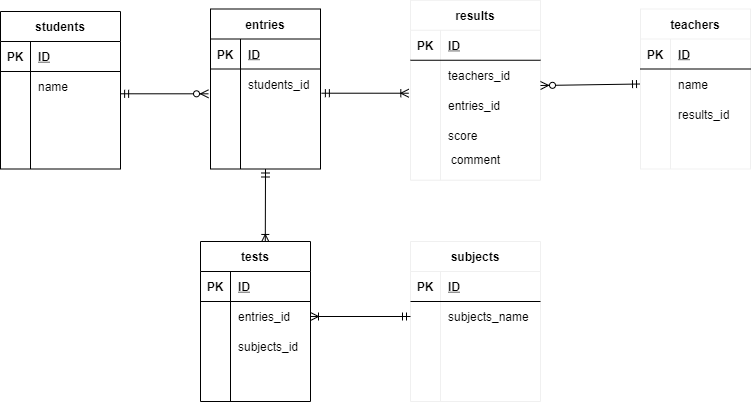

The diagram above was exported from draw.io. Its source (the exported page's mxGraphModel, read from the mxfile embedded in the PNG):
<mxGraphModel dx="565" dy="352" grid="1" gridSize="10" guides="1" tooltips="1" connect="1" arrows="1" fold="1" page="1" pageScale="1" pageWidth="827" pageHeight="1169" math="0" shadow="0">
  <root>
    <mxCell id="0" />
    <mxCell id="1" parent="0" />
    <mxCell id="14" value="students" style="shape=table;startSize=30;container=1;collapsible=1;childLayout=tableLayout;fixedRows=1;rowLines=0;fontStyle=1;align=center;resizeLast=1;" parent="1" vertex="1">
      <mxGeometry x="40" y="250" width="120" height="157.5" as="geometry" />
    </mxCell>
    <mxCell id="15" value="" style="shape=partialRectangle;collapsible=0;dropTarget=0;pointerEvents=0;fillColor=none;top=0;left=0;bottom=1;right=0;points=[[0,0.5],[1,0.5]];portConstraint=eastwest;" parent="14" vertex="1">
      <mxGeometry y="30" width="120" height="30" as="geometry" />
    </mxCell>
    <mxCell id="16" value="PK" style="shape=partialRectangle;connectable=0;fillColor=none;top=0;left=0;bottom=0;right=0;fontStyle=1;overflow=hidden;" parent="15" vertex="1">
      <mxGeometry width="30" height="30" as="geometry" />
    </mxCell>
    <mxCell id="17" value="ID" style="shape=partialRectangle;connectable=0;fillColor=none;top=0;left=0;bottom=0;right=0;align=left;spacingLeft=6;fontStyle=5;overflow=hidden;" parent="15" vertex="1">
      <mxGeometry x="30" width="90" height="30" as="geometry" />
    </mxCell>
    <mxCell id="18" value="" style="shape=partialRectangle;collapsible=0;dropTarget=0;pointerEvents=0;fillColor=none;top=0;left=0;bottom=0;right=0;points=[[0,0.5],[1,0.5]];portConstraint=eastwest;" parent="14" vertex="1">
      <mxGeometry y="60" width="120" height="30" as="geometry" />
    </mxCell>
    <mxCell id="19" value="" style="shape=partialRectangle;connectable=0;fillColor=none;top=0;left=0;bottom=0;right=0;editable=1;overflow=hidden;" parent="18" vertex="1">
      <mxGeometry width="30" height="30" as="geometry" />
    </mxCell>
    <mxCell id="20" value="name" style="shape=partialRectangle;connectable=0;fillColor=none;top=0;left=0;bottom=0;right=0;align=left;spacingLeft=6;overflow=hidden;" parent="18" vertex="1">
      <mxGeometry x="30" width="90" height="30" as="geometry" />
    </mxCell>
    <mxCell id="21" value="" style="shape=partialRectangle;collapsible=0;dropTarget=0;pointerEvents=0;fillColor=none;top=0;left=0;bottom=0;right=0;points=[[0,0.5],[1,0.5]];portConstraint=eastwest;" parent="14" vertex="1">
      <mxGeometry y="90" width="120" height="30" as="geometry" />
    </mxCell>
    <mxCell id="22" value="" style="shape=partialRectangle;connectable=0;fillColor=none;top=0;left=0;bottom=0;right=0;editable=1;overflow=hidden;" parent="21" vertex="1">
      <mxGeometry width="30" height="30" as="geometry" />
    </mxCell>
    <mxCell id="23" value="" style="shape=partialRectangle;connectable=0;fillColor=none;top=0;left=0;bottom=0;right=0;align=left;spacingLeft=6;overflow=hidden;" parent="21" vertex="1">
      <mxGeometry x="30" width="90" height="30" as="geometry" />
    </mxCell>
    <mxCell id="24" value="" style="shape=partialRectangle;collapsible=0;dropTarget=0;pointerEvents=0;fillColor=none;top=0;left=0;bottom=0;right=0;points=[[0,0.5],[1,0.5]];portConstraint=eastwest;" parent="14" vertex="1">
      <mxGeometry y="120" width="120" height="30" as="geometry" />
    </mxCell>
    <mxCell id="25" value="" style="shape=partialRectangle;connectable=0;fillColor=none;top=0;left=0;bottom=0;right=0;editable=1;overflow=hidden;" parent="24" vertex="1">
      <mxGeometry width="30" height="30" as="geometry" />
    </mxCell>
    <mxCell id="26" value="" style="shape=partialRectangle;connectable=0;fillColor=none;top=0;left=0;bottom=0;right=0;align=left;spacingLeft=6;overflow=hidden;" parent="24" vertex="1">
      <mxGeometry x="30" width="90" height="30" as="geometry" />
    </mxCell>
    <mxCell id="125" value="" style="fontSize=12;html=1;endArrow=ERzeroToMany;startArrow=ERmandOne;entryX=-0.018;entryY=0.827;entryDx=0;entryDy=0;entryPerimeter=0;exitX=1.001;exitY=0.743;exitDx=0;exitDy=0;exitPerimeter=0;" parent="1" source="18" target="133" edge="1">
      <mxGeometry width="100" height="100" relative="1" as="geometry">
        <mxPoint x="160" y="320" as="sourcePoint" />
        <mxPoint x="260" y="323" as="targetPoint" />
      </mxGeometry>
    </mxCell>
    <mxCell id="129" value="entries" style="shape=table;startSize=30;container=1;collapsible=1;childLayout=tableLayout;fixedRows=1;rowLines=0;fontStyle=1;align=center;resizeLast=1;" parent="1" vertex="1">
      <mxGeometry x="250" y="247.5" width="110" height="160" as="geometry" />
    </mxCell>
    <mxCell id="130" value="" style="shape=partialRectangle;collapsible=0;dropTarget=0;pointerEvents=0;fillColor=none;top=0;left=0;bottom=1;right=0;points=[[0,0.5],[1,0.5]];portConstraint=eastwest;" parent="129" vertex="1">
      <mxGeometry y="30" width="110" height="30" as="geometry" />
    </mxCell>
    <mxCell id="131" value="PK" style="shape=partialRectangle;connectable=0;fillColor=none;top=0;left=0;bottom=0;right=0;fontStyle=1;overflow=hidden;" parent="130" vertex="1">
      <mxGeometry width="30" height="30" as="geometry" />
    </mxCell>
    <mxCell id="132" value="ID" style="shape=partialRectangle;connectable=0;fillColor=none;top=0;left=0;bottom=0;right=0;align=left;spacingLeft=6;fontStyle=5;overflow=hidden;" parent="130" vertex="1">
      <mxGeometry x="30" width="80" height="30" as="geometry" />
    </mxCell>
    <mxCell id="133" value="" style="shape=partialRectangle;collapsible=0;dropTarget=0;pointerEvents=0;fillColor=none;top=0;left=0;bottom=0;right=0;points=[[0,0.5],[1,0.5]];portConstraint=eastwest;" parent="129" vertex="1">
      <mxGeometry y="60" width="110" height="30" as="geometry" />
    </mxCell>
    <mxCell id="134" value="" style="shape=partialRectangle;connectable=0;fillColor=none;top=0;left=0;bottom=0;right=0;editable=1;overflow=hidden;" parent="133" vertex="1">
      <mxGeometry width="30" height="30" as="geometry" />
    </mxCell>
    <mxCell id="135" value="students_id" style="shape=partialRectangle;connectable=0;fillColor=none;top=0;left=0;bottom=0;right=0;align=left;spacingLeft=6;overflow=hidden;" parent="133" vertex="1">
      <mxGeometry x="30" width="80" height="30" as="geometry" />
    </mxCell>
    <mxCell id="139" value="" style="shape=partialRectangle;collapsible=0;dropTarget=0;pointerEvents=0;fillColor=none;top=0;left=0;bottom=0;right=0;points=[[0,0.5],[1,0.5]];portConstraint=eastwest;" parent="129" vertex="1">
      <mxGeometry y="90" width="110" height="30" as="geometry" />
    </mxCell>
    <mxCell id="140" value="" style="shape=partialRectangle;connectable=0;fillColor=none;top=0;left=0;bottom=0;right=0;editable=1;overflow=hidden;" parent="139" vertex="1">
      <mxGeometry width="30" height="30" as="geometry" />
    </mxCell>
    <mxCell id="141" value="" style="shape=partialRectangle;connectable=0;fillColor=none;top=0;left=0;bottom=0;right=0;align=left;spacingLeft=6;overflow=hidden;" parent="139" vertex="1">
      <mxGeometry x="30" width="80" height="30" as="geometry" />
    </mxCell>
    <mxCell id="136" value="" style="shape=partialRectangle;collapsible=0;dropTarget=0;pointerEvents=0;fillColor=none;top=0;left=0;bottom=0;right=0;points=[[0,0.5],[1,0.5]];portConstraint=eastwest;" parent="129" vertex="1">
      <mxGeometry y="120" width="110" height="30" as="geometry" />
    </mxCell>
    <mxCell id="137" value="" style="shape=partialRectangle;connectable=0;fillColor=none;top=0;left=0;bottom=0;right=0;editable=1;overflow=hidden;" parent="136" vertex="1">
      <mxGeometry width="30" height="30" as="geometry" />
    </mxCell>
    <mxCell id="138" value="" style="shape=partialRectangle;connectable=0;fillColor=none;top=0;left=0;bottom=0;right=0;align=left;spacingLeft=6;overflow=hidden;" parent="136" vertex="1">
      <mxGeometry x="30" width="80" height="30" as="geometry" />
    </mxCell>
    <mxCell id="230" value="results" style="shape=table;startSize=30;container=1;collapsible=1;childLayout=tableLayout;fixedRows=1;rowLines=0;fontStyle=1;align=center;resizeLast=1;strokeColor=#f0f0f0;" parent="1" vertex="1">
      <mxGeometry x="450" y="238.75" width="130" height="180" as="geometry" />
    </mxCell>
    <mxCell id="231" value="" style="shape=partialRectangle;collapsible=0;dropTarget=0;pointerEvents=0;fillColor=none;top=0;left=0;bottom=1;right=0;points=[[0,0.5],[1,0.5]];portConstraint=eastwest;" parent="230" vertex="1">
      <mxGeometry y="30" width="130" height="30" as="geometry" />
    </mxCell>
    <mxCell id="232" value="PK" style="shape=partialRectangle;connectable=0;fillColor=none;top=0;left=0;bottom=0;right=0;fontStyle=1;overflow=hidden;" parent="231" vertex="1">
      <mxGeometry width="30" height="30" as="geometry" />
    </mxCell>
    <mxCell id="233" value="ID" style="shape=partialRectangle;connectable=0;fillColor=none;top=0;left=0;bottom=0;right=0;align=left;spacingLeft=6;fontStyle=5;overflow=hidden;" parent="231" vertex="1">
      <mxGeometry x="30" width="100" height="30" as="geometry" />
    </mxCell>
    <mxCell id="234" value="" style="shape=partialRectangle;collapsible=0;dropTarget=0;pointerEvents=0;fillColor=none;top=0;left=0;bottom=0;right=0;points=[[0,0.5],[1,0.5]];portConstraint=eastwest;" parent="230" vertex="1">
      <mxGeometry y="60" width="130" height="30" as="geometry" />
    </mxCell>
    <mxCell id="235" value="" style="shape=partialRectangle;connectable=0;fillColor=none;top=0;left=0;bottom=0;right=0;editable=1;overflow=hidden;" parent="234" vertex="1">
      <mxGeometry width="30" height="30" as="geometry" />
    </mxCell>
    <mxCell id="236" value="teachers_id" style="shape=partialRectangle;connectable=0;fillColor=none;top=0;left=0;bottom=0;right=0;align=left;spacingLeft=6;overflow=hidden;" parent="234" vertex="1">
      <mxGeometry x="30" width="100" height="30" as="geometry" />
    </mxCell>
    <mxCell id="237" value="" style="shape=partialRectangle;collapsible=0;dropTarget=0;pointerEvents=0;fillColor=none;top=0;left=0;bottom=0;right=0;points=[[0,0.5],[1,0.5]];portConstraint=eastwest;" parent="230" vertex="1">
      <mxGeometry y="90" width="130" height="30" as="geometry" />
    </mxCell>
    <mxCell id="238" value="" style="shape=partialRectangle;connectable=0;fillColor=none;top=0;left=0;bottom=0;right=0;editable=1;overflow=hidden;" parent="237" vertex="1">
      <mxGeometry width="30" height="30" as="geometry" />
    </mxCell>
    <mxCell id="239" value="entries_id" style="shape=partialRectangle;connectable=0;fillColor=none;top=0;left=0;bottom=0;right=0;align=left;spacingLeft=6;overflow=hidden;" parent="237" vertex="1">
      <mxGeometry x="30" width="100" height="30" as="geometry" />
    </mxCell>
    <mxCell id="240" value="" style="shape=partialRectangle;collapsible=0;dropTarget=0;pointerEvents=0;fillColor=none;top=0;left=0;bottom=0;right=0;points=[[0,0.5],[1,0.5]];portConstraint=eastwest;" parent="230" vertex="1">
      <mxGeometry y="120" width="130" height="30" as="geometry" />
    </mxCell>
    <mxCell id="241" value="" style="shape=partialRectangle;connectable=0;fillColor=none;top=0;left=0;bottom=0;right=0;editable=1;overflow=hidden;" parent="240" vertex="1">
      <mxGeometry width="30" height="30" as="geometry" />
    </mxCell>
    <mxCell id="242" value="score" style="shape=partialRectangle;connectable=0;fillColor=none;top=0;left=0;bottom=0;right=0;align=left;spacingLeft=6;overflow=hidden;" parent="240" vertex="1">
      <mxGeometry x="30" width="100" height="30" as="geometry" />
    </mxCell>
    <mxCell id="244" value="comment" style="text;html=1;align=center;verticalAlign=middle;resizable=0;points=[];autosize=1;strokeColor=none;" parent="1" vertex="1">
      <mxGeometry x="485" y="387.5" width="60" height="20" as="geometry" />
    </mxCell>
    <mxCell id="247" value="" style="fontSize=12;html=1;endArrow=ERzeroToMany;startArrow=ERmandOne;exitX=0;exitY=0.5;exitDx=0;exitDy=0;" parent="1" source="253" edge="1">
      <mxGeometry width="100" height="100" relative="1" as="geometry">
        <mxPoint x="669" y="320" as="sourcePoint" />
        <mxPoint x="580" y="324" as="targetPoint" />
      </mxGeometry>
    </mxCell>
    <mxCell id="249" value="teachers" style="shape=table;startSize=30;container=1;collapsible=1;childLayout=tableLayout;fixedRows=1;rowLines=0;fontStyle=1;align=center;resizeLast=1;strokeColor=#f0f0f0;" parent="1" vertex="1">
      <mxGeometry x="680" y="247.5" width="110" height="160" as="geometry" />
    </mxCell>
    <mxCell id="250" value="" style="shape=partialRectangle;collapsible=0;dropTarget=0;pointerEvents=0;fillColor=none;top=0;left=0;bottom=1;right=0;points=[[0,0.5],[1,0.5]];portConstraint=eastwest;" parent="249" vertex="1">
      <mxGeometry y="30" width="110" height="30" as="geometry" />
    </mxCell>
    <mxCell id="251" value="PK" style="shape=partialRectangle;connectable=0;fillColor=none;top=0;left=0;bottom=0;right=0;fontStyle=1;overflow=hidden;" parent="250" vertex="1">
      <mxGeometry width="30" height="30" as="geometry" />
    </mxCell>
    <mxCell id="252" value="ID" style="shape=partialRectangle;connectable=0;fillColor=none;top=0;left=0;bottom=0;right=0;align=left;spacingLeft=6;fontStyle=5;overflow=hidden;" parent="250" vertex="1">
      <mxGeometry x="30" width="80" height="30" as="geometry" />
    </mxCell>
    <mxCell id="253" value="" style="shape=partialRectangle;collapsible=0;dropTarget=0;pointerEvents=0;fillColor=none;top=0;left=0;bottom=0;right=0;points=[[0,0.5],[1,0.5]];portConstraint=eastwest;" parent="249" vertex="1">
      <mxGeometry y="60" width="110" height="30" as="geometry" />
    </mxCell>
    <mxCell id="254" value="" style="shape=partialRectangle;connectable=0;fillColor=none;top=0;left=0;bottom=0;right=0;editable=1;overflow=hidden;" parent="253" vertex="1">
      <mxGeometry width="30" height="30" as="geometry" />
    </mxCell>
    <mxCell id="255" value="name" style="shape=partialRectangle;connectable=0;fillColor=none;top=0;left=0;bottom=0;right=0;align=left;spacingLeft=6;overflow=hidden;" parent="253" vertex="1">
      <mxGeometry x="30" width="80" height="30" as="geometry" />
    </mxCell>
    <mxCell id="256" value="" style="shape=partialRectangle;collapsible=0;dropTarget=0;pointerEvents=0;fillColor=none;top=0;left=0;bottom=0;right=0;points=[[0,0.5],[1,0.5]];portConstraint=eastwest;" parent="249" vertex="1">
      <mxGeometry y="90" width="110" height="30" as="geometry" />
    </mxCell>
    <mxCell id="257" value="" style="shape=partialRectangle;connectable=0;fillColor=none;top=0;left=0;bottom=0;right=0;editable=1;overflow=hidden;" parent="256" vertex="1">
      <mxGeometry width="30" height="30" as="geometry" />
    </mxCell>
    <mxCell id="258" value="results_id" style="shape=partialRectangle;connectable=0;fillColor=none;top=0;left=0;bottom=0;right=0;align=left;spacingLeft=6;overflow=hidden;" parent="256" vertex="1">
      <mxGeometry x="30" width="80" height="30" as="geometry" />
    </mxCell>
    <mxCell id="259" value="" style="shape=partialRectangle;collapsible=0;dropTarget=0;pointerEvents=0;fillColor=none;top=0;left=0;bottom=0;right=0;points=[[0,0.5],[1,0.5]];portConstraint=eastwest;" parent="249" vertex="1">
      <mxGeometry y="120" width="110" height="30" as="geometry" />
    </mxCell>
    <mxCell id="260" value="" style="shape=partialRectangle;connectable=0;fillColor=none;top=0;left=0;bottom=0;right=0;editable=1;overflow=hidden;" parent="259" vertex="1">
      <mxGeometry width="30" height="30" as="geometry" />
    </mxCell>
    <mxCell id="261" value="" style="shape=partialRectangle;connectable=0;fillColor=none;top=0;left=0;bottom=0;right=0;align=left;spacingLeft=6;overflow=hidden;" parent="259" vertex="1">
      <mxGeometry x="30" width="80" height="30" as="geometry" />
    </mxCell>
    <mxCell id="262" value="subjects" style="shape=table;startSize=30;container=1;collapsible=1;childLayout=tableLayout;fixedRows=1;rowLines=0;fontStyle=1;align=center;resizeLast=1;strokeColor=#f0f0f0;" parent="1" vertex="1">
      <mxGeometry x="450" y="480" width="130" height="160" as="geometry" />
    </mxCell>
    <mxCell id="263" value="" style="shape=partialRectangle;collapsible=0;dropTarget=0;pointerEvents=0;fillColor=none;top=0;left=0;bottom=1;right=0;points=[[0,0.5],[1,0.5]];portConstraint=eastwest;" parent="262" vertex="1">
      <mxGeometry y="30" width="130" height="30" as="geometry" />
    </mxCell>
    <mxCell id="264" value="PK" style="shape=partialRectangle;connectable=0;fillColor=none;top=0;left=0;bottom=0;right=0;fontStyle=1;overflow=hidden;" parent="263" vertex="1">
      <mxGeometry width="30" height="30" as="geometry" />
    </mxCell>
    <mxCell id="265" value="ID" style="shape=partialRectangle;connectable=0;fillColor=none;top=0;left=0;bottom=0;right=0;align=left;spacingLeft=6;fontStyle=5;overflow=hidden;" parent="263" vertex="1">
      <mxGeometry x="30" width="100" height="30" as="geometry" />
    </mxCell>
    <mxCell id="266" value="" style="shape=partialRectangle;collapsible=0;dropTarget=0;pointerEvents=0;fillColor=none;top=0;left=0;bottom=0;right=0;points=[[0,0.5],[1,0.5]];portConstraint=eastwest;" parent="262" vertex="1">
      <mxGeometry y="60" width="130" height="30" as="geometry" />
    </mxCell>
    <mxCell id="267" value="" style="shape=partialRectangle;connectable=0;fillColor=none;top=0;left=0;bottom=0;right=0;editable=1;overflow=hidden;" parent="266" vertex="1">
      <mxGeometry width="30" height="30" as="geometry" />
    </mxCell>
    <mxCell id="268" value="subjects_name" style="shape=partialRectangle;connectable=0;fillColor=none;top=0;left=0;bottom=0;right=0;align=left;spacingLeft=6;overflow=hidden;" parent="266" vertex="1">
      <mxGeometry x="30" width="100" height="30" as="geometry" />
    </mxCell>
    <mxCell id="269" value="" style="shape=partialRectangle;collapsible=0;dropTarget=0;pointerEvents=0;fillColor=none;top=0;left=0;bottom=0;right=0;points=[[0,0.5],[1,0.5]];portConstraint=eastwest;" parent="262" vertex="1">
      <mxGeometry y="90" width="130" height="30" as="geometry" />
    </mxCell>
    <mxCell id="270" value="" style="shape=partialRectangle;connectable=0;fillColor=none;top=0;left=0;bottom=0;right=0;editable=1;overflow=hidden;" parent="269" vertex="1">
      <mxGeometry width="30" height="30" as="geometry" />
    </mxCell>
    <mxCell id="271" value="" style="shape=partialRectangle;connectable=0;fillColor=none;top=0;left=0;bottom=0;right=0;align=left;spacingLeft=6;overflow=hidden;" parent="269" vertex="1">
      <mxGeometry x="30" width="100" height="30" as="geometry" />
    </mxCell>
    <mxCell id="272" value="" style="shape=partialRectangle;collapsible=0;dropTarget=0;pointerEvents=0;fillColor=none;top=0;left=0;bottom=0;right=0;points=[[0,0.5],[1,0.5]];portConstraint=eastwest;" parent="262" vertex="1">
      <mxGeometry y="120" width="130" height="30" as="geometry" />
    </mxCell>
    <mxCell id="273" value="" style="shape=partialRectangle;connectable=0;fillColor=none;top=0;left=0;bottom=0;right=0;editable=1;overflow=hidden;" parent="272" vertex="1">
      <mxGeometry width="30" height="30" as="geometry" />
    </mxCell>
    <mxCell id="274" value="" style="shape=partialRectangle;connectable=0;fillColor=none;top=0;left=0;bottom=0;right=0;align=left;spacingLeft=6;overflow=hidden;" parent="272" vertex="1">
      <mxGeometry x="30" width="100" height="30" as="geometry" />
    </mxCell>
    <mxCell id="275" value="" style="fontSize=12;html=1;endArrow=ERoneToMany;startArrow=ERmandOne;exitX=0.5;exitY=1;exitDx=0;exitDy=0;entryX=0.589;entryY=0.006;entryDx=0;entryDy=0;entryPerimeter=0;" parent="1" source="129" target="277" edge="1">
      <mxGeometry width="100" height="100" relative="1" as="geometry">
        <mxPoint x="280" y="480" as="sourcePoint" />
        <mxPoint x="305" y="460" as="targetPoint" />
      </mxGeometry>
    </mxCell>
    <mxCell id="276" value="" style="fontSize=12;html=1;endArrow=ERoneToMany;startArrow=ERmandOne;entryX=-0.013;entryY=0.099;entryDx=0;entryDy=0;entryPerimeter=0;exitX=1.008;exitY=0.807;exitDx=0;exitDy=0;exitPerimeter=0;" parent="1" source="133" target="237" edge="1">
      <mxGeometry width="100" height="100" relative="1" as="geometry">
        <mxPoint x="360" y="314" as="sourcePoint" />
        <mxPoint x="460" y="314" as="targetPoint" />
        <Array as="points" />
      </mxGeometry>
    </mxCell>
    <mxCell id="277" value="tests" style="shape=table;startSize=30;container=1;collapsible=1;childLayout=tableLayout;fixedRows=1;rowLines=0;fontStyle=1;align=center;resizeLast=1;" vertex="1" parent="1">
      <mxGeometry x="240" y="480" width="110" height="160" as="geometry" />
    </mxCell>
    <mxCell id="278" value="" style="shape=partialRectangle;collapsible=0;dropTarget=0;pointerEvents=0;fillColor=none;top=0;left=0;bottom=1;right=0;points=[[0,0.5],[1,0.5]];portConstraint=eastwest;" vertex="1" parent="277">
      <mxGeometry y="30" width="110" height="30" as="geometry" />
    </mxCell>
    <mxCell id="279" value="PK" style="shape=partialRectangle;connectable=0;fillColor=none;top=0;left=0;bottom=0;right=0;fontStyle=1;overflow=hidden;" vertex="1" parent="278">
      <mxGeometry width="30" height="30" as="geometry" />
    </mxCell>
    <mxCell id="280" value="ID" style="shape=partialRectangle;connectable=0;fillColor=none;top=0;left=0;bottom=0;right=0;align=left;spacingLeft=6;fontStyle=5;overflow=hidden;" vertex="1" parent="278">
      <mxGeometry x="30" width="80" height="30" as="geometry" />
    </mxCell>
    <mxCell id="281" value="" style="shape=partialRectangle;collapsible=0;dropTarget=0;pointerEvents=0;fillColor=none;top=0;left=0;bottom=0;right=0;points=[[0,0.5],[1,0.5]];portConstraint=eastwest;" vertex="1" parent="277">
      <mxGeometry y="60" width="110" height="30" as="geometry" />
    </mxCell>
    <mxCell id="282" value="" style="shape=partialRectangle;connectable=0;fillColor=none;top=0;left=0;bottom=0;right=0;editable=1;overflow=hidden;" vertex="1" parent="281">
      <mxGeometry width="30" height="30" as="geometry" />
    </mxCell>
    <mxCell id="283" value="entries_id" style="shape=partialRectangle;connectable=0;fillColor=none;top=0;left=0;bottom=0;right=0;align=left;spacingLeft=6;overflow=hidden;" vertex="1" parent="281">
      <mxGeometry x="30" width="80" height="30" as="geometry" />
    </mxCell>
    <mxCell id="284" value="" style="shape=partialRectangle;collapsible=0;dropTarget=0;pointerEvents=0;fillColor=none;top=0;left=0;bottom=0;right=0;points=[[0,0.5],[1,0.5]];portConstraint=eastwest;" vertex="1" parent="277">
      <mxGeometry y="90" width="110" height="30" as="geometry" />
    </mxCell>
    <mxCell id="285" value="" style="shape=partialRectangle;connectable=0;fillColor=none;top=0;left=0;bottom=0;right=0;editable=1;overflow=hidden;" vertex="1" parent="284">
      <mxGeometry width="30" height="30" as="geometry" />
    </mxCell>
    <mxCell id="286" value="subjects_id" style="shape=partialRectangle;connectable=0;fillColor=none;top=0;left=0;bottom=0;right=0;align=left;spacingLeft=6;overflow=hidden;" vertex="1" parent="284">
      <mxGeometry x="30" width="80" height="30" as="geometry" />
    </mxCell>
    <mxCell id="287" value="" style="shape=partialRectangle;collapsible=0;dropTarget=0;pointerEvents=0;fillColor=none;top=0;left=0;bottom=0;right=0;points=[[0,0.5],[1,0.5]];portConstraint=eastwest;" vertex="1" parent="277">
      <mxGeometry y="120" width="110" height="30" as="geometry" />
    </mxCell>
    <mxCell id="288" value="" style="shape=partialRectangle;connectable=0;fillColor=none;top=0;left=0;bottom=0;right=0;editable=1;overflow=hidden;" vertex="1" parent="287">
      <mxGeometry width="30" height="30" as="geometry" />
    </mxCell>
    <mxCell id="289" value="" style="shape=partialRectangle;connectable=0;fillColor=none;top=0;left=0;bottom=0;right=0;align=left;spacingLeft=6;overflow=hidden;" vertex="1" parent="287">
      <mxGeometry x="30" width="80" height="30" as="geometry" />
    </mxCell>
    <mxCell id="290" value="" style="fontSize=12;html=1;endArrow=ERoneToMany;startArrow=ERmandOne;exitX=0;exitY=0.5;exitDx=0;exitDy=0;entryX=1;entryY=0.5;entryDx=0;entryDy=0;" edge="1" parent="1" source="266" target="281">
      <mxGeometry width="100" height="100" relative="1" as="geometry">
        <mxPoint x="330" y="520" as="sourcePoint" />
        <mxPoint x="430" y="420" as="targetPoint" />
      </mxGeometry>
    </mxCell>
  </root>
</mxGraphModel>